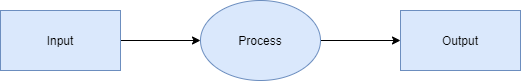

The diagram above was exported from draw.io. Its source (the exported page's mxGraphModel, read from the mxfile embedded in the PNG):
<mxGraphModel dx="1102" dy="525" grid="1" gridSize="10" guides="1" tooltips="1" connect="1" arrows="1" fold="1" page="1" pageScale="1" pageWidth="850" pageHeight="1100" math="0" shadow="0">
  <root>
    <mxCell id="7vUpgG-rE5M4KRL0drmR-0" />
    <mxCell id="7vUpgG-rE5M4KRL0drmR-1" parent="7vUpgG-rE5M4KRL0drmR-0" />
    <mxCell id="7vUpgG-rE5M4KRL0drmR-4" value="" style="edgeStyle=orthogonalEdgeStyle;rounded=0;orthogonalLoop=1;jettySize=auto;html=1;" edge="1" parent="7vUpgG-rE5M4KRL0drmR-1" source="7vUpgG-rE5M4KRL0drmR-2" target="7vUpgG-rE5M4KRL0drmR-3">
      <mxGeometry relative="1" as="geometry" />
    </mxCell>
    <mxCell id="7vUpgG-rE5M4KRL0drmR-2" value="Input" style="rounded=0;whiteSpace=wrap;html=1;fillColor=#dae8fc;strokeColor=#6c8ebf;" vertex="1" parent="7vUpgG-rE5M4KRL0drmR-1">
      <mxGeometry x="180" y="250" width="120" height="60" as="geometry" />
    </mxCell>
    <mxCell id="7vUpgG-rE5M4KRL0drmR-6" value="" style="edgeStyle=orthogonalEdgeStyle;rounded=0;orthogonalLoop=1;jettySize=auto;html=1;" edge="1" parent="7vUpgG-rE5M4KRL0drmR-1" source="7vUpgG-rE5M4KRL0drmR-3" target="7vUpgG-rE5M4KRL0drmR-5">
      <mxGeometry relative="1" as="geometry" />
    </mxCell>
    <mxCell id="7vUpgG-rE5M4KRL0drmR-3" value="Process" style="ellipse;whiteSpace=wrap;html=1;rounded=0;fillColor=#dae8fc;strokeColor=#6c8ebf;" vertex="1" parent="7vUpgG-rE5M4KRL0drmR-1">
      <mxGeometry x="380" y="240" width="120" height="80" as="geometry" />
    </mxCell>
    <mxCell id="7vUpgG-rE5M4KRL0drmR-5" value="Output" style="whiteSpace=wrap;html=1;rounded=0;fillColor=#dae8fc;strokeColor=#6c8ebf;" vertex="1" parent="7vUpgG-rE5M4KRL0drmR-1">
      <mxGeometry x="580" y="250" width="120" height="60" as="geometry" />
    </mxCell>
  </root>
</mxGraphModel>